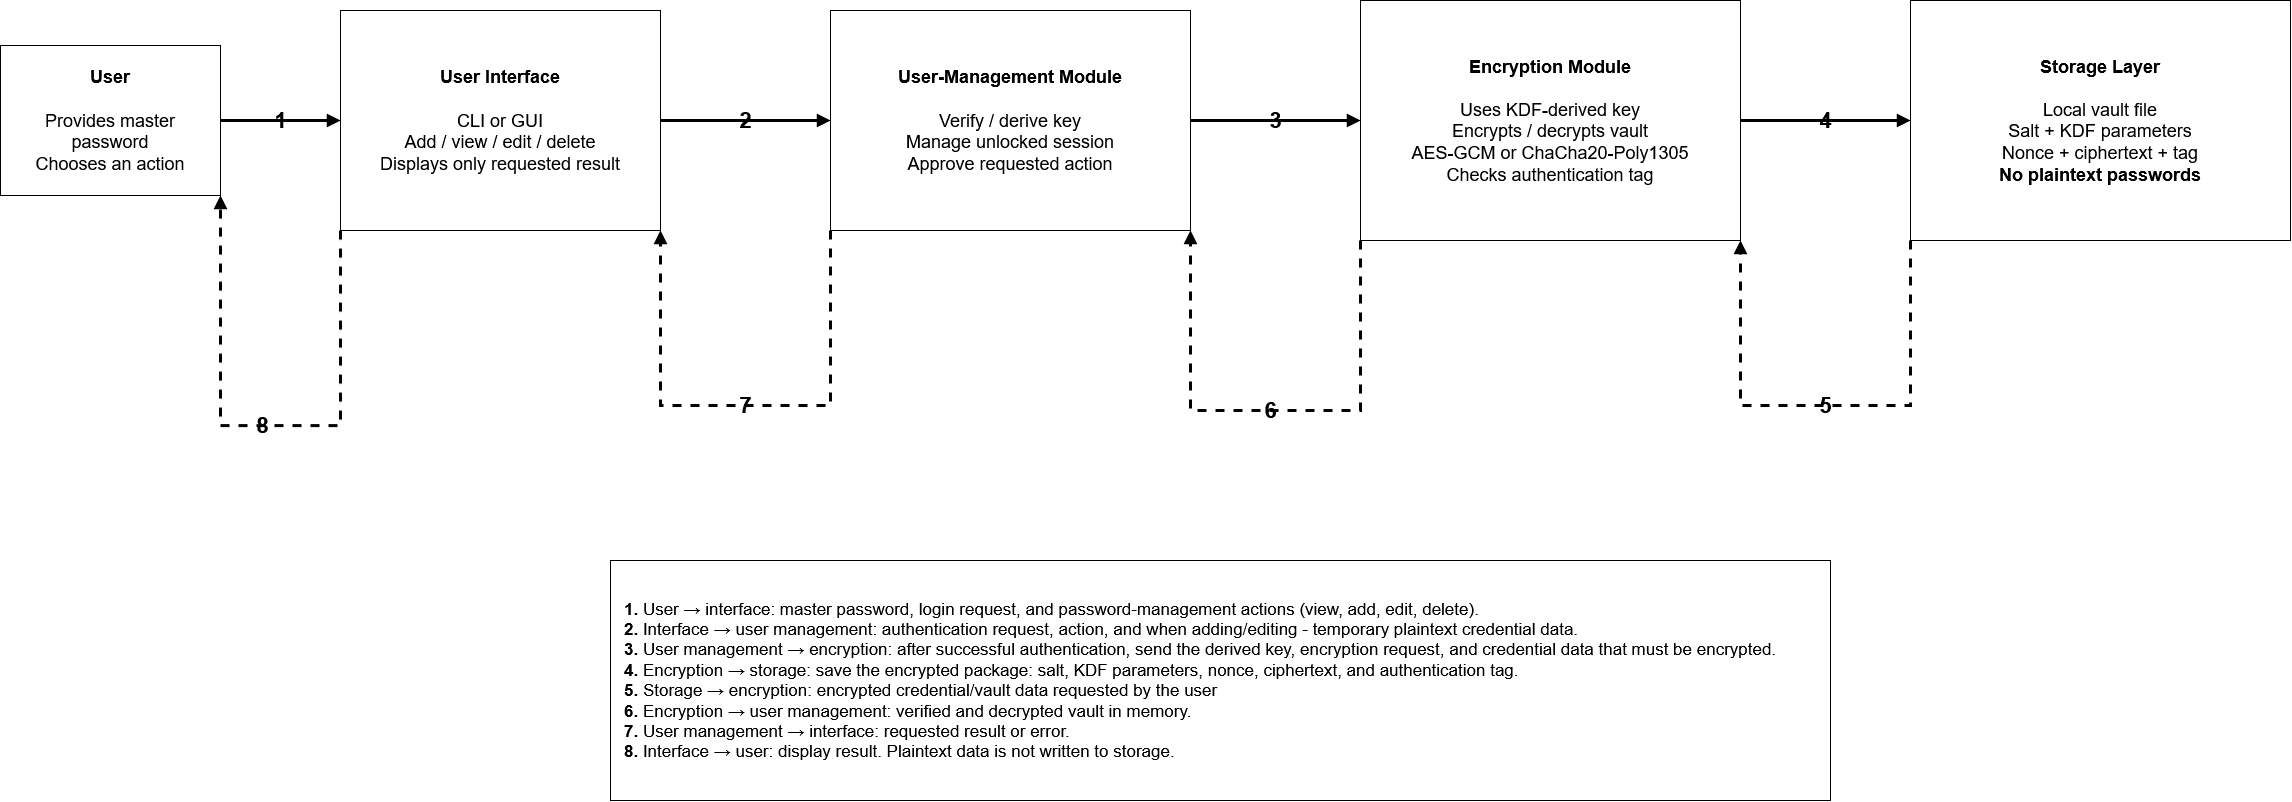

The diagram above was exported from draw.io. Its source (the exported page's mxGraphModel, read from the mxfile embedded in the PNG):
<mxGraphModel dx="2562" dy="1707" grid="1" gridSize="10" guides="1" tooltips="1" connect="1" arrows="1" fold="1" page="1" pageScale="1" pageWidth="827" pageHeight="1169" math="0" shadow="0">
  <root>
    <mxCell id="0" />
    <mxCell id="1" parent="0" />
    <mxCell id="9WVEo1uETbsfiN-eSXl2-1" parent="1" style="rounded=0;whiteSpace=wrap;html=1;fontSize=18;spacing=14;labelBackgroundColor=none;" value="&lt;b&gt;User&lt;/b&gt;&lt;br&gt;&lt;br&gt;Provides master password&lt;br&gt;Chooses an action" vertex="1">
      <mxGeometry height="150" width="220" x="30" y="185" as="geometry" />
    </mxCell>
    <mxCell id="9WVEo1uETbsfiN-eSXl2-2" parent="1" style="rounded=0;whiteSpace=wrap;html=1;fontSize=18;spacing=14;labelBackgroundColor=none;" value="&lt;b&gt;User Interface&lt;/b&gt;&lt;br&gt;&lt;br&gt;CLI or GUI&lt;br&gt;Add / view / edit / delete&lt;br&gt;Displays only requested result" vertex="1">
      <mxGeometry height="220" width="320" x="370" y="150" as="geometry" />
    </mxCell>
    <mxCell id="9WVEo1uETbsfiN-eSXl2-3" parent="1" style="rounded=0;whiteSpace=wrap;html=1;fontSize=18;spacing=14;labelBackgroundColor=none;" value="&lt;b&gt;User-Management Module&lt;/b&gt;&lt;br&gt;&lt;br&gt;Verify / derive key&lt;br&gt;Manage unlocked session&lt;br&gt;Approve requested action" vertex="1">
      <mxGeometry height="220" width="360" x="860" y="150" as="geometry" />
    </mxCell>
    <mxCell id="9WVEo1uETbsfiN-eSXl2-4" parent="1" style="rounded=0;whiteSpace=wrap;html=1;fontSize=18;spacing=14;labelBackgroundColor=none;" value="&lt;b&gt;Encryption Module&lt;/b&gt;&lt;br&gt;&lt;br&gt;Uses KDF-derived key&lt;br&gt;Encrypts / decrypts vault&lt;br&gt;AES-GCM or ChaCha20-Poly1305&lt;br&gt;Checks authentication tag" vertex="1">
      <mxGeometry height="240" width="380" x="1390" y="140" as="geometry" />
    </mxCell>
    <mxCell id="9WVEo1uETbsfiN-eSXl2-5" parent="1" style="rounded=0;whiteSpace=wrap;html=1;fontSize=18;spacing=14;labelBackgroundColor=none;" value="&lt;b&gt;Storage Layer&lt;/b&gt;&lt;br&gt;&lt;br&gt;Local vault file&lt;br&gt;Salt + KDF parameters&lt;br&gt;Nonce + ciphertext + tag&lt;br&gt;&lt;b&gt;No plaintext passwords&lt;/b&gt;" vertex="1">
      <mxGeometry height="240" width="380" x="1940" y="140" as="geometry" />
    </mxCell>
    <mxCell id="9WVEo1uETbsfiN-eSXl2-6" edge="1" parent="1" source="9WVEo1uETbsfiN-eSXl2-1" style="edgeStyle=orthogonalEdgeStyle;rounded=0;orthogonalLoop=1;jettySize=auto;html=1;endArrow=block;strokeWidth=3;fontSize=22;fontStyle=1;labelBackgroundColor=none;fontColor=default;" target="9WVEo1uETbsfiN-eSXl2-2" value="1">
      <mxGeometry relative="1" as="geometry" />
    </mxCell>
    <mxCell id="9WVEo1uETbsfiN-eSXl2-7" edge="1" parent="1" source="9WVEo1uETbsfiN-eSXl2-2" style="edgeStyle=orthogonalEdgeStyle;rounded=0;orthogonalLoop=1;jettySize=auto;html=1;endArrow=block;strokeWidth=3;fontSize=22;fontStyle=1;labelBackgroundColor=none;fontColor=default;" target="9WVEo1uETbsfiN-eSXl2-3" value="2">
      <mxGeometry relative="1" as="geometry" />
    </mxCell>
    <mxCell id="9WVEo1uETbsfiN-eSXl2-8" edge="1" parent="1" source="9WVEo1uETbsfiN-eSXl2-3" style="edgeStyle=orthogonalEdgeStyle;rounded=0;orthogonalLoop=1;jettySize=auto;html=1;endArrow=block;strokeWidth=3;fontSize=22;fontStyle=1;labelBackgroundColor=none;fontColor=default;" target="9WVEo1uETbsfiN-eSXl2-4" value="3">
      <mxGeometry relative="1" as="geometry" />
    </mxCell>
    <mxCell id="9WVEo1uETbsfiN-eSXl2-9" edge="1" parent="1" source="9WVEo1uETbsfiN-eSXl2-4" style="edgeStyle=orthogonalEdgeStyle;rounded=0;orthogonalLoop=1;jettySize=auto;html=1;endArrow=block;strokeWidth=3;fontSize=22;fontStyle=1;labelBackgroundColor=none;fontColor=default;" target="9WVEo1uETbsfiN-eSXl2-5" value="4">
      <mxGeometry relative="1" as="geometry" />
    </mxCell>
    <mxCell id="9WVEo1uETbsfiN-eSXl2-10" edge="1" parent="1" source="9WVEo1uETbsfiN-eSXl2-5" style="edgeStyle=orthogonalEdgeStyle;rounded=0;orthogonalLoop=1;jettySize=auto;html=1;endArrow=block;strokeWidth=3;dashed=1;fontSize=22;fontStyle=1;labelBackgroundColor=none;exitX=0;exitY=1;exitDx=0;exitDy=0;entryX=1;entryY=1;entryDx=0;entryDy=0;fontColor=default;" target="9WVEo1uETbsfiN-eSXl2-4" value="5">
      <mxGeometry relative="1" as="geometry">
        <Array as="points">
          <mxPoint x="1940" y="545" />
          <mxPoint x="1770" y="545" />
        </Array>
      </mxGeometry>
    </mxCell>
    <mxCell id="9WVEo1uETbsfiN-eSXl2-11" edge="1" parent="1" source="9WVEo1uETbsfiN-eSXl2-4" style="edgeStyle=orthogonalEdgeStyle;rounded=0;orthogonalLoop=1;jettySize=auto;html=1;endArrow=block;strokeWidth=3;dashed=1;fontSize=22;fontStyle=1;labelBackgroundColor=none;exitX=0;exitY=1;exitDx=0;exitDy=0;entryX=1;entryY=1;entryDx=0;entryDy=0;fontColor=default;" target="9WVEo1uETbsfiN-eSXl2-3" value="6">
      <mxGeometry relative="1" as="geometry">
        <Array as="points">
          <mxPoint x="1340" y="550" />
          <mxPoint x="1270" y="550" />
        </Array>
      </mxGeometry>
    </mxCell>
    <mxCell id="9WVEo1uETbsfiN-eSXl2-12" edge="1" parent="1" source="9WVEo1uETbsfiN-eSXl2-3" style="edgeStyle=orthogonalEdgeStyle;rounded=0;orthogonalLoop=1;jettySize=auto;html=1;endArrow=block;strokeWidth=3;dashed=1;fontSize=22;fontStyle=1;labelBackgroundColor=none;exitX=0;exitY=1;exitDx=0;exitDy=0;entryX=1;entryY=1;entryDx=0;entryDy=0;fontColor=default;" target="9WVEo1uETbsfiN-eSXl2-2" value="7">
      <mxGeometry relative="1" as="geometry">
        <Array as="points">
          <mxPoint x="860" y="545" />
          <mxPoint x="690" y="545" />
        </Array>
      </mxGeometry>
    </mxCell>
    <mxCell id="9WVEo1uETbsfiN-eSXl2-13" edge="1" parent="1" source="9WVEo1uETbsfiN-eSXl2-2" style="edgeStyle=orthogonalEdgeStyle;rounded=0;orthogonalLoop=1;jettySize=auto;html=1;endArrow=block;strokeWidth=3;dashed=1;fontSize=22;fontStyle=1;labelBackgroundColor=none;exitX=0;exitY=1;exitDx=0;exitDy=0;entryX=1;entryY=1;entryDx=0;entryDy=0;fontColor=default;" target="9WVEo1uETbsfiN-eSXl2-1" value="8">
      <mxGeometry relative="1" as="geometry">
        <Array as="points">
          <mxPoint x="370" y="565" />
          <mxPoint x="250" y="565" />
        </Array>
      </mxGeometry>
    </mxCell>
    <mxCell id="9WVEo1uETbsfiN-eSXl2-14" parent="1" style="rounded=0;whiteSpace=wrap;html=1;fontSize=17;spacing=14;labelBackgroundColor=none;align=left;" value="&lt;div align=&quot;left&quot;&gt;&lt;b&gt;1.&lt;/b&gt; User → interface: master password, login request, and password-management actions (view, add, edit, delete).&lt;br&gt;&lt;b&gt;2.&lt;/b&gt; Interface → user management: authentication request, action, and when adding/editing - temporary plaintext credential data.&lt;br&gt;&lt;b&gt;3.&lt;/b&gt; User management → encryption: after successful authentication, send the derived key, encryption request, and credential data that must be encrypted.&lt;div&gt;&lt;b&gt;4.&lt;/b&gt; Encryption → storage:&amp;nbsp;save the encrypted package: salt, KDF parameters, nonce, ciphertext, and authentication tag.&lt;/div&gt;&lt;div&gt;&lt;b&gt;5.&lt;/b&gt; Storage → encryption: encrypted credential/vault data requested by the user&lt;/div&gt;&lt;b&gt;6.&lt;/b&gt; Encryption → user management: verified and decrypted vault in memory.&lt;br&gt;&lt;b&gt;7.&lt;/b&gt; User management → interface: requested result or error.&lt;br&gt;&lt;b&gt;8.&lt;/b&gt; Interface → user: display result. Plaintext data is not written to storage.&lt;/div&gt;" vertex="1">
      <mxGeometry height="240" width="1220" x="640" y="700" as="geometry" />
    </mxCell>
  </root>
</mxGraphModel>